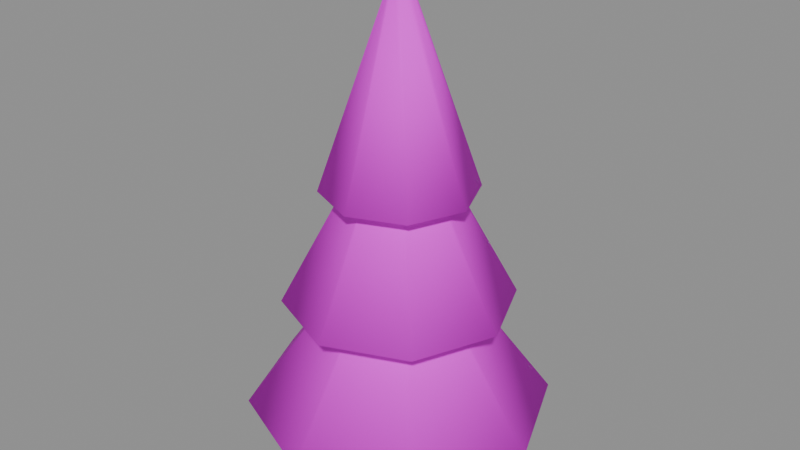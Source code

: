 # Source: PR_Nature_Cam.blend  (saved by Blender 5.2.45; exported with 4.5.12 LTS)
import bpy
from mathutils import Matrix  # noqa: F401  (used for matrix-valued properties, if any)

bpy.ops.wm.read_factory_settings(use_empty=True)
scene = bpy.context.scene
scene.name = 'Scene'

# ---- images (referenced by path relative to the original .blend; pixels are not part of the script)
import os
ASSET_DIR = os.environ.get("B2B_ASSET_DIR", "")  # directory of the original .blend (textures are referenced by path, not embedded)
HERE = os.path.dirname(os.path.abspath(__file__))  # packed textures are extracted next to this script under _unpacked/

def load_image(name, relpath, width, height, colorspace="sRGB"):
    """Load a texture the original file referenced (path relative to the .blend, or extracted next to this script)."""
    p = next((c for c in (os.path.join(HERE, relpath), os.path.join(ASSET_DIR, relpath)) if relpath and os.path.exists(c)), "")
    if p:
        img = bpy.data.images.load(p, check_existing=True)
        img.name = name
    else:  # same state as the original file: an image datablock whose file is absent (Cycles renders it pink)
        img = bpy.data.images.new(name, width, height)
        img.source = "FILE"
        img.filepath = "//" + (relpath or name)
    img.colorspace_settings.name = colorspace
    return img
img_t_palette_main = load_image('T_Palette_Main', 'T_Palette_Main.png', 1024, 1024, 'sRGB')

# ---- materials (node trees are filled in below, after node groups)
mat_m_palette = bpy.data.materials.new('M_Palette')

# ---- material node trees
mat_m_palette.use_nodes = True; mat_m_palette.node_tree.nodes.clear()
_N = mat_m_palette.node_tree.nodes; _L = mat_m_palette.node_tree.links
n0 = _N.new('ShaderNodeBsdfPrincipled'); n0.name = 'Principled BSDF'; n0.location = (-200, 100)
n0.inputs[2].default_value = 0.75
n0.inputs[10].default_value = 0.005
n0.inputs[13].default_value = 0.2
n1 = _N.new('ShaderNodeOutputMaterial'); n1.name = 'Material Output'; n1.location = (200, 100)
n2 = _N.new('ShaderNodeTexImage'); n2.name = 'Image Texture'; n2.location = (0, 0)
n2.image = img_t_palette_main
n2.interpolation = 'Closest'
_L.new(n0.outputs[0], n1.inputs[0])
_L.new(n2.outputs[0], n0.inputs[0])
n1.is_active_output = True

# ---- meshes
me_pr_nature_cam = bpy.data.meshes.new('PR_Nature_Cam')
me_pr_nature_cam.from_pydata([(0.0, 0.13, 0.0), (0.0, 0.13, 0.7), (0.1126, 0.065, 0.0), (0.1126, 0.065, 0.7), (0.1126, -0.065, 0.0), (0.1126, -0.065, 0.7), (0.0, -0.13, 0.0), (0.0, -0.13, 0.7), (-0.1126, -0.065, 0.0), (-0.1126, -0.065, 0.7), (-0.1126, 0.065, 0.0), (-0.1126, 0.065, 0.7), (0.0, 1.0, 0.3), (0.0, 0.05, 1.6), (0.7071, 0.7071, 0.3), (0.03536, 0.03536, 1.6), (1.0, 0.0, 0.3), (0.05, 0.0, 1.6), (0.7071, -0.7071, 0.3), (0.03536, -0.03536, 1.6), (0.0, -1.0, 0.3), (0.0, -0.05, 1.6), (-0.7071, -0.7071, 0.3), (-0.03536, -0.03536, 1.6), (-1.0, 0.0, 0.3), (-0.05, 0.0, 1.6), (-0.7071, 0.7071, 0.3), (-0.03536, 0.03536, 1.6), (0.0, 0.75, 1.05), (0.0, 0.05, 2.35), (0.5303, 0.5303, 1.05), (0.03536, 0.03536, 2.35), (0.75, 0.0, 1.05), (0.05, 0.0, 2.35), (0.5303, -0.5303, 1.05), (0.03536, -0.03536, 2.35), (0.0, -0.75, 1.05), (0.0, -0.05, 2.35), (-0.5303, -0.5303, 1.05), (-0.03536, -0.03536, 2.35), (-0.75, 0.0, 1.05), (-0.05, 0.0, 2.35), (-0.5303, 0.5303, 1.05), (-0.03536, 0.03536, 2.35), (0.0, 0.5, 1.8), (0.0, 0.05, 3.1), (0.3536, 0.3536, 1.8), (0.03536, 0.03536, 3.1), (0.5, 0.0, 1.8), (0.05, 0.0, 3.1), (0.3536, -0.3536, 1.8), (0.03536, -0.03536, 3.1), (0.0, -0.5, 1.8), (0.0, -0.05, 3.1), (-0.3536, -0.3536, 1.8), (-0.03536, -0.03536, 3.1), (-0.5, 0.0, 1.8), (-0.05, 0.0, 3.1), (-0.3536, 0.3536, 1.8), (-0.03536, 0.03536, 3.1)], [], [(0, 1, 3, 2), (2, 3, 5, 4), (4, 5, 7, 6), (6, 7, 9, 8), (3, 1, 11, 9, 7, 5), (8, 9, 11, 10), (10, 11, 1, 0), (0, 2, 4, 6, 8, 10), (12, 13, 15, 14), (14, 15, 17, 16), (16, 17, 19, 18), (18, 19, 21, 20), (20, 21, 23, 22), (22, 23, 25, 24), (15, 13, 27, 25, 23, 21, 19, 17), (24, 25, 27, 26), (26, 27, 13, 12), (12, 14, 16, 18, 20, 22, 24, 26), (28, 29, 31, 30), (30, 31, 33, 32), (32, 33, 35, 34), (34, 35, 37, 36), (36, 37, 39, 38), (38, 39, 41, 40), (31, 29, 43, 41, 39, 37, 35, 33), (40, 41, 43, 42), (42, 43, 29, 28), (28, 30, 32, 34, 36, 38, 40, 42), (44, 45, 47, 46), (46, 47, 49, 48), (48, 49, 51, 50), (50, 51, 53, 52), (52, 53, 55, 54), (54, 55, 57, 56), (47, 45, 59, 57, 55, 53, 51, 49), (56, 57, 59, 58), (58, 59, 45, 44), (44, 46, 48, 50, 52, 54, 56, 58)])
me_pr_nature_cam.polygons.foreach_set('use_smooth', [True] * 38)
_k = set([(0, 1), (0, 2), (0, 10), (1, 3), (1, 11), (2, 3), (2, 4), (3, 5), (4, 5), (4, 6), (5, 7), (6, 7), (6, 8), (7, 9), (8, 9), (8, 10), (9, 11), (10, 11), (12, 13), (12, 14), (12, 26), (13, 15), (13, 27), (14, 15), (14, 16), (15, 17), (16, 17), (16, 18), (17, 19), (18, 19), (18, 20), (19, 21), (20, 21), (20, 22), (21, 23), (22, 23), (22, 24), (23, 25), (24, 25), (24, 26), (25, 27), (26, 27), (28, 29), (28, 30), (28, 42), (29, 31), (29, 43), (30, 31), (30, 32), (31, 33), (32, 33), (32, 34), (33, 35), (34, 35), (34, 36), (35, 37), (36, 37), (36, 38), (37, 39), (38, 39), (38, 40), (39, 41), (40, 41), (40, 42), (41, 43), (42, 43), (44, 45), (44, 46), (44, 58), (45, 47), (45, 59), (46, 47), (46, 48), (47, 49), (48, 49), (48, 50), (49, 51), (50, 51), (50, 52), (51, 53), (52, 53), (52, 54), (53, 55), (54, 55), (54, 56), (55, 57), (56, 57), (56, 58), (57, 59), (58, 59)])
me_pr_nature_cam.attributes.new('sharp_edge', 'BOOLEAN', 'EDGE').data.foreach_set('value', [ (min(e.vertices), max(e.vertices)) in _k for e in me_pr_nature_cam.edges])
_uv = me_pr_nature_cam.uv_layers.new(name='UVMap')
_uv.uv.foreach_set('vector', [0.09375, 0.9688, 0.09375, 0.9688, 0.09375, 0.9688, 0.09375, 0.9688, 0.09375, 0.9688, 0.09375, 0.9688, 0.09375, 0.9688, 0.09375, 0.9688, 0.09375, 0.9688, 0.09375, 0.9688, 0.09375, 0.9688, 0.09375, 0.9688, 0.09375, 0.9688, 0.09375, 0.9688, 0.09375, 0.9688, 0.09375, 0.9688, 0.09375, 0.9688, 0.09375, 0.9688, 0.09375, 0.9688, 0.09375, 0.9688, 0.09375, 0.9688, 0.09375, 0.9688, 0.09375, 0.9688, 0.09375, 0.9688, 0.09375, 0.9688, 0.09375, 0.9688, 0.09375, 0.9688, 0.09375, 0.9688, 0.09375, 0.9688, 0.09375, 0.9688, 0.09375, 0.9688, 0.09375, 0.9688, 0.09375, 0.9688, 0.09375, 0.9688, 0.09375, 0.9688, 0.09375, 0.9688, 0.5312, 0.9688, 0.5312, 0.9688, 0.5312, 0.9688, 0.5312, 0.9688, 0.5312, 0.9688, 0.5312, 0.9688, 0.5312, 0.9688, 0.5312, 0.9688, 0.5312, 0.9688, 0.5312, 0.9688, 0.5312, 0.9688, 0.5312, 0.9688, 0.5312, 0.9688, 0.5312, 0.9688, 0.5312, 0.9688, 0.5312, 0.9688, 0.5312, 0.9688, 0.5312, 0.9688, 0.5312, 0.9688, 0.5312, 0.9688, 0.5312, 0.9688, 0.5312, 0.9688, 0.5312, 0.9688, 0.5312, 0.9688, 0.5312, 0.9688, 0.5312, 0.9688, 0.5312, 0.9688, 0.5312, 0.9688, 0.5312, 0.9688, 0.5312, 0.9688, 0.5312, 0.9688, 0.5312, 0.9688, 0.5312, 0.9688, 0.5312, 0.9688, 0.5312, 0.9688, 0.5312, 0.9688, 0.5312, 0.9688, 0.5312, 0.9688, 0.5312, 0.9688, 0.5312, 0.9688, 0.5312, 0.9688, 0.5312, 0.9688, 0.5312, 0.9688, 0.5312, 0.9688, 0.5312, 0.9688, 0.5312, 0.9688, 0.5312, 0.9688, 0.5312, 0.9688, 0.5312, 0.9688, 0.5312, 0.9688, 0.5312, 0.9688, 0.5312, 0.9688, 0.5312, 0.9688, 0.5312, 0.9688, 0.5312, 0.9688, 0.5312, 0.9688, 0.5312, 0.9688, 0.5312, 0.9688, 0.5312, 0.9688, 0.5312, 0.9688, 0.5312, 0.9688, 0.5312, 0.9688, 0.5312, 0.9688, 0.5312, 0.9688, 0.5312, 0.9688, 0.5312, 0.9688, 0.5312, 0.9688, 0.5312, 0.9688, 0.5312, 0.9688, 0.5312, 0.9688, 0.5312, 0.9688, 0.5312, 0.9688, 0.5312, 0.9688, 0.5312, 0.9688, 0.5312, 0.9688, 0.5312, 0.9688, 0.5312, 0.9688, 0.5312, 0.9688, 0.5312, 0.9688, 0.5312, 0.9688, 0.5312, 0.9688, 0.5312, 0.9688, 0.5312, 0.9688, 0.5312, 0.9688, 0.5312, 0.9688, 0.5312, 0.9688, 0.5312, 0.9688, 0.5312, 0.9688, 0.5312, 0.9688, 0.5312, 0.9688, 0.5312, 0.9688, 0.5312, 0.9688, 0.5312, 0.9688, 0.5312, 0.9688, 0.5312, 0.9688, 0.5312, 0.9688, 0.5312, 0.9688, 0.5312, 0.9688, 0.5312, 0.9688, 0.5312, 0.9688, 0.5312, 0.9688, 0.5312, 0.9688, 0.5312, 0.9688, 0.5312, 0.9688, 0.5312, 0.9688, 0.5312, 0.9688, 0.5312, 0.9688, 0.5312, 0.9688, 0.5312, 0.9688, 0.5312, 0.9688, 0.5312, 0.9688, 0.5312, 0.9688, 0.5312, 0.9688, 0.5312, 0.9688, 0.5312, 0.9688, 0.5312, 0.9688, 0.5312, 0.9688, 0.5312, 0.9688, 0.5312, 0.9688, 0.5312, 0.9688, 0.5312, 0.9688, 0.5312, 0.9688, 0.5312, 0.9688, 0.5312, 0.9688, 0.5312, 0.9688, 0.5312, 0.9688, 0.5312, 0.9688, 0.5312, 0.9688, 0.5312, 0.9688, 0.5312, 0.9688, 0.5312, 0.9688, 0.5312, 0.9688, 0.5312, 0.9688, 0.5312, 0.9688, 0.5312, 0.9688, 0.5312, 0.9688, 0.5312, 0.9688, 0.5312, 0.9688, 0.5312, 0.9688, 0.5312, 0.9688, 0.5312, 0.9688, 0.5312, 0.9688, 0.5312, 0.9688, 0.5312, 0.9688])
me_pr_nature_cam.materials.append(mat_m_palette)
me_pr_nature_cam.update()

# ---- objects
ob_pr_nature_cam = bpy.data.objects.new('PR_Nature_Cam', me_pr_nature_cam)

# ---- transforms, parenting, visibility, modifiers, constraints
ob_pr_nature_cam.location = (0.0, 0.0, 0.0)

# ---- collection membership
scene.collection.objects.link(ob_pr_nature_cam)

# ---- scene / render settings (as saved in the file)
scene.frame_start = 1; scene.frame_end = 250; scene.frame_set(1)
scene.render.engine = 'BLENDER_EEVEE_NEXT'
scene.render.bake_bias = 0.0
scene.render.bake_samples = 0
scene.render.compositor_device = 'GPU'
scene.eevee.use_volume_custom_range = False
scene.eevee.fast_gi_thickness_near = 0.1
scene.eevee.fast_gi_thickness_far = 0.0
scene.eevee.ray_tracing_options.screen_trace_thickness = 0.1
bpy.context.view_layer.update()

# ---- added for rendering (the .blend has no active camera and no usable light): camera, sun + grey world if the file has none
cam_auto = bpy.data.cameras.new('AutoCamera')
cam_auto.lens = 50.0
cam_auto.sensor_width = 36.0
cam_auto.clip_end = 1000.0
ob_auto_camera = bpy.data.objects.new('AutoCamera', cam_auto)
scene.collection.objects.link(ob_auto_camera)
ob_auto_camera.location = (3.88264, -4.65917, 4.65611)
ob_auto_camera.rotation_euler = (1.09748, -7.21219e-08, 0.694738)
scene.camera = ob_auto_camera
light_auto_sun = bpy.data.lights.new('AutoSun', 'SUN')
light_auto_sun.energy = 3.0
light_auto_sun.angle = 0.0523599
ob_auto_sun = bpy.data.objects.new('AutoSun', light_auto_sun)
scene.collection.objects.link(ob_auto_sun)
ob_auto_sun.rotation_euler = (0.872665, 0.174533, 0.523599)
if scene.world is None:
    world_auto = bpy.data.worlds.new('AutoWorld')
    world_auto.color = (0.3, 0.3, 0.3)
    scene.world = world_auto
bpy.context.view_layer.update()
